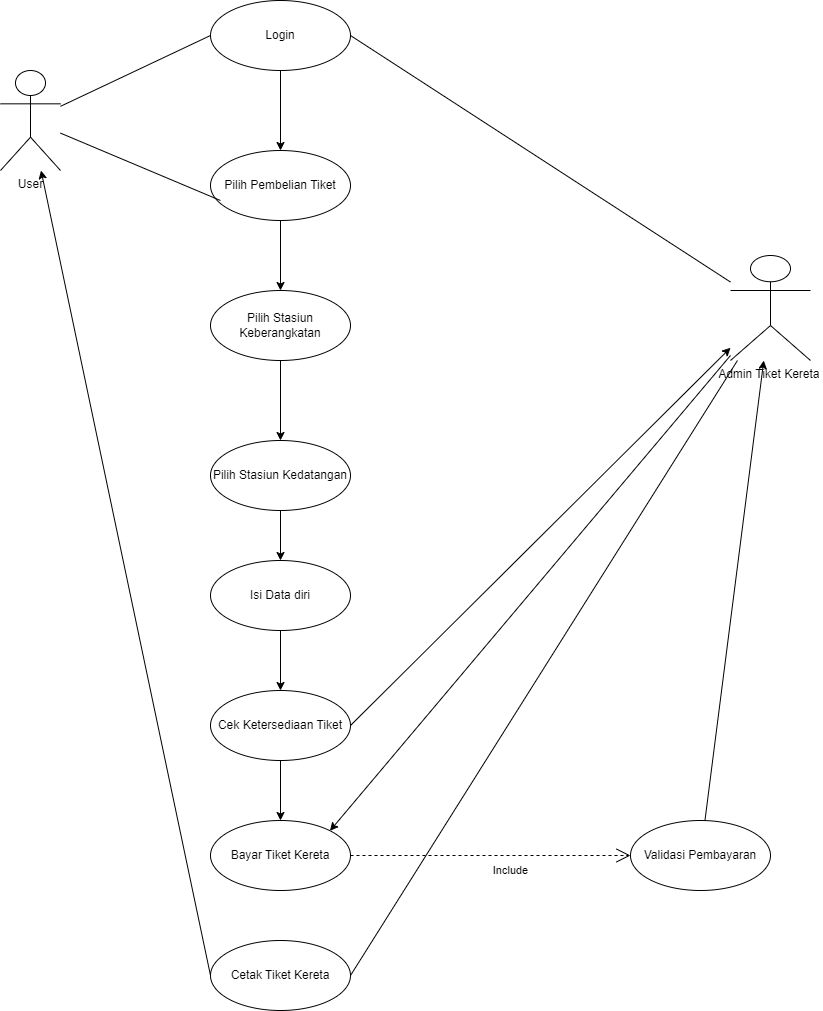

The diagram above was exported from draw.io. Its source (the exported page's mxGraphModel, read from the mxfile embedded in the PNG):
<mxGraphModel dx="1050" dy="566" grid="1" gridSize="10" guides="1" tooltips="1" connect="1" arrows="1" fold="1" page="1" pageScale="1" pageWidth="850" pageHeight="1100" math="0" shadow="0">
  <root>
    <mxCell id="0" />
    <mxCell id="1" parent="0" />
    <mxCell id="Tej8JWOvINazVgZfZQLA-1" value="User" style="shape=umlActor;verticalLabelPosition=bottom;verticalAlign=top;html=1;outlineConnect=0;" vertex="1" parent="1">
      <mxGeometry x="190" y="140" width="60" height="100" as="geometry" />
    </mxCell>
    <mxCell id="Tej8JWOvINazVgZfZQLA-2" value="Login" style="ellipse;whiteSpace=wrap;html=1;" vertex="1" parent="1">
      <mxGeometry x="400" y="70" width="140" height="70" as="geometry" />
    </mxCell>
    <mxCell id="MVnBny2tyYSYkgm8k_D0-8" style="edgeStyle=orthogonalEdgeStyle;rounded=0;orthogonalLoop=1;jettySize=auto;html=1;entryX=0.5;entryY=0;entryDx=0;entryDy=0;" edge="1" parent="1" source="Tej8JWOvINazVgZfZQLA-3" target="Tej8JWOvINazVgZfZQLA-4">
      <mxGeometry relative="1" as="geometry" />
    </mxCell>
    <mxCell id="Tej8JWOvINazVgZfZQLA-3" value="Pilih Pembelian Tiket" style="ellipse;whiteSpace=wrap;html=1;" vertex="1" parent="1">
      <mxGeometry x="400" y="220" width="140" height="70" as="geometry" />
    </mxCell>
    <mxCell id="MVnBny2tyYSYkgm8k_D0-7" value="" style="edgeStyle=orthogonalEdgeStyle;rounded=0;orthogonalLoop=1;jettySize=auto;html=1;" edge="1" parent="1" source="Tej8JWOvINazVgZfZQLA-4" target="MVnBny2tyYSYkgm8k_D0-6">
      <mxGeometry relative="1" as="geometry" />
    </mxCell>
    <mxCell id="Tej8JWOvINazVgZfZQLA-4" value="Pilih Stasiun Keberangkatan" style="ellipse;whiteSpace=wrap;html=1;" vertex="1" parent="1">
      <mxGeometry x="400" y="360" width="140" height="70" as="geometry" />
    </mxCell>
    <mxCell id="MVnBny2tyYSYkgm8k_D0-4" value="" style="endArrow=none;html=1;rounded=0;entryX=0;entryY=0.5;entryDx=0;entryDy=0;" edge="1" parent="1" source="Tej8JWOvINazVgZfZQLA-1" target="Tej8JWOvINazVgZfZQLA-2">
      <mxGeometry width="50" height="50" relative="1" as="geometry">
        <mxPoint x="260" y="270" as="sourcePoint" />
        <mxPoint x="310" y="220" as="targetPoint" />
      </mxGeometry>
    </mxCell>
    <mxCell id="MVnBny2tyYSYkgm8k_D0-5" value="" style="endArrow=classic;html=1;rounded=0;entryX=0.5;entryY=0;entryDx=0;entryDy=0;" edge="1" parent="1" source="Tej8JWOvINazVgZfZQLA-2" target="Tej8JWOvINazVgZfZQLA-3">
      <mxGeometry width="50" height="50" relative="1" as="geometry">
        <mxPoint x="290" y="290" as="sourcePoint" />
        <mxPoint x="340" y="240" as="targetPoint" />
      </mxGeometry>
    </mxCell>
    <mxCell id="MVnBny2tyYSYkgm8k_D0-28" value="" style="edgeStyle=orthogonalEdgeStyle;rounded=0;orthogonalLoop=1;jettySize=auto;html=1;" edge="1" parent="1" source="MVnBny2tyYSYkgm8k_D0-6" target="MVnBny2tyYSYkgm8k_D0-11">
      <mxGeometry relative="1" as="geometry" />
    </mxCell>
    <mxCell id="MVnBny2tyYSYkgm8k_D0-6" value="Pilih Stasiun Kedatangan" style="ellipse;whiteSpace=wrap;html=1;" vertex="1" parent="1">
      <mxGeometry x="400" y="510" width="140" height="70" as="geometry" />
    </mxCell>
    <mxCell id="MVnBny2tyYSYkgm8k_D0-38" value="" style="edgeStyle=orthogonalEdgeStyle;rounded=0;orthogonalLoop=1;jettySize=auto;html=1;" edge="1" parent="1" source="MVnBny2tyYSYkgm8k_D0-9" target="MVnBny2tyYSYkgm8k_D0-13">
      <mxGeometry relative="1" as="geometry" />
    </mxCell>
    <mxCell id="MVnBny2tyYSYkgm8k_D0-9" value="Cek Ketersediaan Tiket" style="ellipse;whiteSpace=wrap;html=1;" vertex="1" parent="1">
      <mxGeometry x="400" y="760" width="140" height="70" as="geometry" />
    </mxCell>
    <mxCell id="MVnBny2tyYSYkgm8k_D0-37" value="" style="edgeStyle=orthogonalEdgeStyle;rounded=0;orthogonalLoop=1;jettySize=auto;html=1;" edge="1" parent="1" source="MVnBny2tyYSYkgm8k_D0-11" target="MVnBny2tyYSYkgm8k_D0-9">
      <mxGeometry relative="1" as="geometry" />
    </mxCell>
    <mxCell id="MVnBny2tyYSYkgm8k_D0-11" value="Isi Data diri" style="ellipse;whiteSpace=wrap;html=1;" vertex="1" parent="1">
      <mxGeometry x="400" y="630" width="140" height="70" as="geometry" />
    </mxCell>
    <mxCell id="MVnBny2tyYSYkgm8k_D0-13" value="Bayar Tiket Kereta" style="ellipse;whiteSpace=wrap;html=1;" vertex="1" parent="1">
      <mxGeometry x="400" y="890" width="140" height="70" as="geometry" />
    </mxCell>
    <mxCell id="MVnBny2tyYSYkgm8k_D0-15" value="Admin Tiket Kereta&amp;nbsp;" style="shape=umlActor;verticalLabelPosition=bottom;verticalAlign=top;html=1;outlineConnect=0;" vertex="1" parent="1">
      <mxGeometry x="920" y="325" width="80" height="105" as="geometry" />
    </mxCell>
    <mxCell id="MVnBny2tyYSYkgm8k_D0-21" value="" style="endArrow=none;html=1;rounded=0;exitX=1;exitY=0.5;exitDx=0;exitDy=0;" edge="1" parent="1" source="Tej8JWOvINazVgZfZQLA-2" target="MVnBny2tyYSYkgm8k_D0-15">
      <mxGeometry width="50" height="50" relative="1" as="geometry">
        <mxPoint x="730" y="360" as="sourcePoint" />
        <mxPoint x="780" y="310" as="targetPoint" />
      </mxGeometry>
    </mxCell>
    <mxCell id="MVnBny2tyYSYkgm8k_D0-22" value="" style="endArrow=none;html=1;rounded=0;entryX=0.071;entryY=0.714;entryDx=0;entryDy=0;entryPerimeter=0;" edge="1" parent="1" source="Tej8JWOvINazVgZfZQLA-1" target="Tej8JWOvINazVgZfZQLA-3">
      <mxGeometry width="50" height="50" relative="1" as="geometry">
        <mxPoint x="250" y="320" as="sourcePoint" />
        <mxPoint x="300" y="270" as="targetPoint" />
      </mxGeometry>
    </mxCell>
    <mxCell id="MVnBny2tyYSYkgm8k_D0-25" value="Validasi Pembayaran" style="ellipse;whiteSpace=wrap;html=1;" vertex="1" parent="1">
      <mxGeometry x="820" y="890" width="140" height="70" as="geometry" />
    </mxCell>
    <mxCell id="MVnBny2tyYSYkgm8k_D0-29" value="" style="endArrow=classic;html=1;rounded=0;exitX=1;exitY=0.5;exitDx=0;exitDy=0;" edge="1" parent="1" source="MVnBny2tyYSYkgm8k_D0-9" target="MVnBny2tyYSYkgm8k_D0-15">
      <mxGeometry width="50" height="50" relative="1" as="geometry">
        <mxPoint x="560" y="750" as="sourcePoint" />
        <mxPoint x="610" y="700" as="targetPoint" />
      </mxGeometry>
    </mxCell>
    <mxCell id="MVnBny2tyYSYkgm8k_D0-30" value="Include" style="endArrow=open;endSize=12;dashed=1;html=1;rounded=0;" edge="1" parent="1" source="MVnBny2tyYSYkgm8k_D0-13" target="MVnBny2tyYSYkgm8k_D0-25">
      <mxGeometry x="0.1429" y="-15" width="160" relative="1" as="geometry">
        <mxPoint x="540" y="815" as="sourcePoint" />
        <mxPoint x="700" y="815" as="targetPoint" />
        <mxPoint as="offset" />
      </mxGeometry>
    </mxCell>
    <mxCell id="MVnBny2tyYSYkgm8k_D0-31" value="Cetak Tiket Kereta" style="ellipse;whiteSpace=wrap;html=1;" vertex="1" parent="1">
      <mxGeometry x="400" y="1010" width="140" height="70" as="geometry" />
    </mxCell>
    <mxCell id="MVnBny2tyYSYkgm8k_D0-33" value="" style="endArrow=none;html=1;rounded=0;exitX=1;exitY=0.5;exitDx=0;exitDy=0;" edge="1" parent="1" source="MVnBny2tyYSYkgm8k_D0-31" target="MVnBny2tyYSYkgm8k_D0-15">
      <mxGeometry width="50" height="50" relative="1" as="geometry">
        <mxPoint x="590" y="980" as="sourcePoint" />
        <mxPoint x="990" y="600" as="targetPoint" />
      </mxGeometry>
    </mxCell>
    <mxCell id="MVnBny2tyYSYkgm8k_D0-34" value="" style="endArrow=classic;html=1;rounded=0;" edge="1" parent="1" source="MVnBny2tyYSYkgm8k_D0-25" target="MVnBny2tyYSYkgm8k_D0-15">
      <mxGeometry width="50" height="50" relative="1" as="geometry">
        <mxPoint x="870" y="780" as="sourcePoint" />
        <mxPoint x="920" y="730" as="targetPoint" />
      </mxGeometry>
    </mxCell>
    <mxCell id="MVnBny2tyYSYkgm8k_D0-35" value="" style="endArrow=classic;html=1;rounded=0;entryX=1;entryY=0;entryDx=0;entryDy=0;" edge="1" parent="1" source="MVnBny2tyYSYkgm8k_D0-15" target="MVnBny2tyYSYkgm8k_D0-13">
      <mxGeometry width="50" height="50" relative="1" as="geometry">
        <mxPoint x="580" y="720" as="sourcePoint" />
        <mxPoint x="630" y="670" as="targetPoint" />
      </mxGeometry>
    </mxCell>
    <mxCell id="MVnBny2tyYSYkgm8k_D0-36" value="" style="endArrow=classic;html=1;rounded=0;exitX=0;exitY=0.5;exitDx=0;exitDy=0;" edge="1" parent="1" source="MVnBny2tyYSYkgm8k_D0-31" target="Tej8JWOvINazVgZfZQLA-1">
      <mxGeometry width="50" height="50" relative="1" as="geometry">
        <mxPoint x="320" y="1000" as="sourcePoint" />
        <mxPoint x="200" y="522.7999267578125" as="targetPoint" />
      </mxGeometry>
    </mxCell>
  </root>
</mxGraphModel>